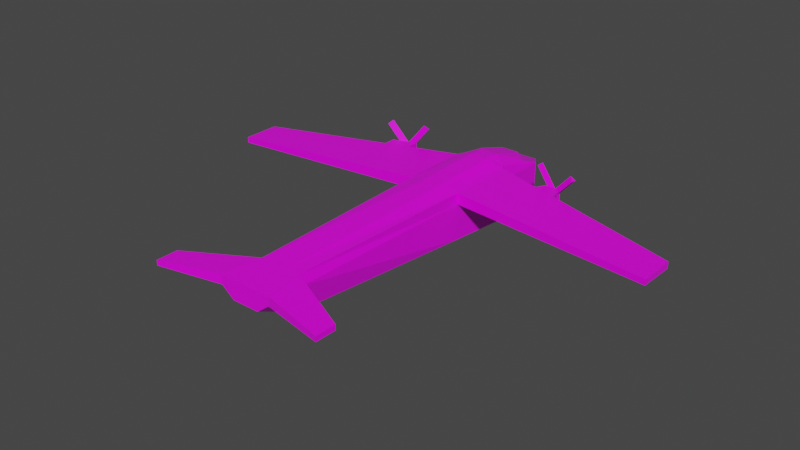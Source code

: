 # Source: plane.blend  (saved by Blender 2.92.15; exported with 4.5.12 LTS)
import bpy
from mathutils import Matrix  # noqa: F401  (used for matrix-valued properties, if any)

bpy.ops.wm.read_factory_settings(use_empty=True)
scene = bpy.context.scene
scene.name = 'Scene'

# ---- collections
col_collection = bpy.data.collections.new('Collection'); scene.collection.children.link(col_collection)

# ---- images (referenced by path relative to the original .blend; pixels are not part of the script)
import os
ASSET_DIR = os.environ.get("B2B_ASSET_DIR", "")  # directory of the original .blend (textures are referenced by path, not embedded)
HERE = os.path.dirname(os.path.abspath(__file__))  # packed textures are extracted next to this script under _unpacked/

def load_image(name, relpath, width, height, colorspace="sRGB"):
    """Load a texture the original file referenced (path relative to the .blend, or extracted next to this script)."""
    p = next((c for c in (os.path.join(HERE, relpath), os.path.join(ASSET_DIR, relpath)) if relpath and os.path.exists(c)), "")
    if p:
        img = bpy.data.images.load(p, check_existing=True)
        img.name = name
    else:  # same state as the original file: an image datablock whose file is absent (Cycles renders it pink)
        img = bpy.data.images.new(name, width, height)
        img.source = "FILE"
        img.filepath = "//" + (relpath or name)
    img.colorspace_settings.name = colorspace
    return img
img_color_pallate_png = load_image('color pallate.png', 'textures/color pallate.png', 1024, 1024, 'sRGB')

# ---- materials (node trees are filled in below, after node groups)
mat_material = bpy.data.materials.new('Material')
mat_material.alpha_threshold = 0.0
mat_material.use_transparent_shadow = False
mat_material.line_color = (0.0, 0.0, 0.0, 1.0)

# ---- material node trees
mat_material.use_nodes = True; mat_material.node_tree.nodes.clear()
_N = mat_material.node_tree.nodes; _L = mat_material.node_tree.links
n0 = _N.new('ShaderNodeOutputMaterial'); n0.name = 'Material Output'; n0.location = (300, 300)
n1 = _N.new('ShaderNodeBsdfPrincipled'); n1.name = 'Principled BSDF'; n1.location = (10, 300)
n1.distribution = 'GGX'
n1.subsurface_method = 'BURLEY'
n1.inputs[2].default_value = 0.4
n1.inputs[3].default_value = 1.45
n1.inputs[27].default_value = (0.0, 0.0, 0.0, 1.0)
n1.inputs[28].default_value = 1.0
n2 = _N.new('ShaderNodeTexImage'); n2.name = 'Image Texture'; n2.location = (-340, 178)
n2.image = img_color_pallate_png
n2.interpolation = 'Closest'
_L.new(n1.outputs[0], n0.inputs[0])
_L.new(n2.outputs[0], n1.inputs[0])
n0.is_active_output = True

# ---- world
world_world = bpy.data.worlds.new('World'); scene.world = world_world
world_world.use_nodes = True; world_world.node_tree.nodes.clear()
_N = world_world.node_tree.nodes; _L = world_world.node_tree.links
n0 = _N.new('ShaderNodeOutputWorld'); n0.name = 'World Output'; n0.location = (300, 300)
n1 = _N.new('ShaderNodeBackground'); n1.name = 'Background'; n1.location = (10, 300)
n1.inputs[0].default_value = (0.05088, 0.05088, 0.05088, 1.0)
_L.new(n1.outputs[0], n0.inputs[0])
n0.is_active_output = True
world_world.color = (0.05088, 0.05088, 0.05088)
world_world.use_sun_shadow = False
world_world.sun_shadow_jitter_overblur = 0.0

# ---- meshes
me_cube = bpy.data.meshes.new('Cube')
me_cube.from_pydata([(0.8923, 0.146, 1.0), (0.8923, 0.146, -1.0), (1.0, -11.34, 1.0), (0.4951, -11.34, 0.3079), (-0.8923, 0.146, 1.0), (-0.8923, 0.146, -1.0), (-1.0, -11.34, 1.0), (-0.4951, -11.34, 0.3079), (1.0, 2.046, -0.5626), (-1.0, 2.046, -0.5626), (0.8793, 1.323, 0.822), (-0.8793, 1.323, 0.822), (-1.0, -0.04802, -0.9822), (1.0, -0.04802, 1.0), (-1.0, -0.04802, 1.0), (1.0, -0.04802, -0.9822), (-1.0, -2.654, -0.743), (1.0, -2.65, 1.0), (-1.0, -2.65, 1.0), (1.0, -2.654, -0.743), (1.0, 0.146, 0.5435), (-0.9512, -11.34, 0.6646), (0.9512, -11.34, 0.6646), (-1.0, 0.146, 0.5435), (1.0, 2.046, 0.506), (-1.0, 2.046, 0.506), (1.0, -0.04802, 0.5475), (-1.0, -0.04802, 0.5475), (-1.0, -2.65, 0.6021), (1.0, -2.65, 0.6021), (-8.38, -3.331, 0.7323), (-8.38, -1.941, 0.7323), (8.38, -1.941, 0.7323), (8.38, -3.331, 0.7323), (8.38, -1.941, 0.4909), (-8.38, -1.941, 0.4909), (-8.38, -3.331, 0.5201), (8.38, -3.331, 0.5201), (-0.6523, -9.897, -0.3039), (0.7762, -9.897, 1.0), (-0.7762, -9.897, 1.0), (0.6523, -9.897, -0.3039), (-0.8761, -9.897, 0.6542), (0.8761, -9.897, 0.6542), (-3.26, -11.84, 0.6872), (-3.26, -11.84, 0.8702), (3.26, -11.06, 0.8702), (3.26, -11.84, 0.8702), (3.26, -11.84, 0.6872), (3.26, -11.06, 0.6816), (-3.26, -11.06, 0.8702), (-3.26, -11.06, 0.6816), (0.4149, 2.962, -0.25), (-0.4149, 2.962, -0.25), (0.4149, 2.962, 0.1934), (-0.4149, 2.962, 0.1934), (1.82, -0.2584, 0.9703), (2.64, -0.4687, 0.9405), (3.46, -0.6791, 0.9108), (4.28, -0.8894, 0.881), (5.1, -1.1, 0.8513), (5.92, -1.31, 0.8215), (6.74, -1.52, 0.7918), (7.56, -1.731, 0.762), (7.56, -1.731, 0.4972), (6.74, -1.52, 0.5035), (5.92, -1.31, 0.5098), (5.1, -1.1, 0.5161), (4.28, -0.8894, 0.5224), (3.46, -0.6791, 0.5287), (2.64, -0.4687, 0.535), (1.82, -0.2584, 0.5413), (1.82, -2.725, 0.9703), (2.64, -2.801, 0.9405), (3.46, -2.877, 0.9108), (4.28, -2.952, 0.881), (5.1, -3.028, 0.8513), (5.92, -3.104, 0.8215), (6.74, -3.18, 0.7918), (7.56, -3.255, 0.762), (1.82, -2.725, 0.593), (2.64, -2.801, 0.5839), (3.46, -2.877, 0.5748), (4.28, -2.952, 0.5657), (5.1, -3.028, 0.5565), (5.92, -3.104, 0.5474), (6.74, -3.18, 0.5383), (7.56, -3.255, 0.5292), (-1.922, -0.2847, 0.5405), (-2.845, -0.5213, 0.5334), (-3.767, -0.758, 0.5263), (-4.69, -0.9946, 0.5192), (-5.612, -1.231, 0.5122), (-6.535, -1.468, 0.5051), (-7.457, -1.705, 0.498), (-7.457, -1.705, 0.7657), (-6.535, -1.468, 0.7992), (-5.612, -1.231, 0.8327), (-4.69, -0.9946, 0.8661), (-3.767, -0.758, 0.8996), (-2.845, -0.5213, 0.9331), (-1.922, -0.2847, 0.9665), (-1.922, -2.735, 0.5919), (-2.845, -2.82, 0.5816), (-3.767, -2.905, 0.5714), (-4.69, -2.99, 0.5611), (-5.612, -3.075, 0.5508), (-6.535, -3.161, 0.5406), (-7.457, -3.246, 0.5303), (-1.922, -2.735, 0.9665), (-2.845, -2.82, 0.9331), (-3.767, -2.905, 0.8996), (-4.69, -2.99, 0.8661), (-5.612, -3.075, 0.8327), (-6.535, -3.161, 0.7992), (-7.457, -3.246, 0.7657), (2.75, -0.05222, 0.8836), (3.35, -0.206, 0.8618), (3.35, -0.206, 0.5825), (2.75, -0.05222, 0.5871), (-2.845, -0.07652, 0.5334), (-3.767, -0.3132, 0.5263), (-3.767, -0.3132, 0.8996), (-2.845, -0.07652, 0.9331), (3.071, 0.08862, 0.7976), (3.071, 0.08862, 0.7976), (3.193, -0.03193, 0.6588), (2.906, 0.04165, 0.661), (-3.137, 0.01961, 0.6536), (-3.475, -0.06706, 0.651), (-3.324, 0.05825, 0.7939), (-3.324, 0.05825, 0.7939), (3.071, 0.08862, 0.7976), (3.071, 0.08862, 0.7976), (3.236, 0.1356, 0.6588), (2.949, 0.2092, 0.661), (3.193, -0.03193, 0.6588), (2.906, 0.04165, 0.661), (3.071, 0.08862, 0.7976), (3.071, 0.08862, 0.7976), (3.236, 0.1356, 0.6588), (2.949, 0.2092, 0.661), (3.071, 0.08862, 0.7976), (3.071, 0.08862, 0.7976), (2.414, 0.2572, 1.532), (2.249, 0.2102, 1.396), (2.414, 0.2572, 1.532), (2.292, 0.3777, 1.396), (3.22, 0.04453, -0.3412), (2.933, 0.1181, -0.339), (3.229, 0.0901, -0.3412), (2.942, 0.1637, -0.339), (3.734, -0.08137, 1.527), (3.856, -0.2019, 1.388), (3.734, -0.08137, 1.527), (3.899, -0.0344, 1.388), (-3.172, 0.1836, 0.6536), (-3.51, 0.09688, 0.651), (-3.324, 0.05825, 0.7939), (-3.324, 0.05825, 0.7939), (-4.095, -0.1992, 1.424), (-3.944, -0.07389, 1.567), (-4.13, -0.03525, 1.424), (-3.944, -0.07389, 1.567), (-2.524, 0.1503, 1.433), (-2.71, 0.1889, 1.573), (-2.559, 0.3142, 1.433), (-2.71, 0.1889, 1.573), (-3.227, 0.05494, -0.347), (-3.408, 0.008476, -0.3484), (-3.235, 0.09284, -0.347), (-3.416, 0.04638, -0.3484), (0.3333, 0.5379, -1.177), (-0.3333, 0.5379, -1.177), (0.3333, -11.34, 1.0), (-0.3333, -11.34, 1.0), (-0.165, -11.34, 0.3079), (0.165, -11.34, 0.3079), (-0.3333, 0.5379, 1.177), (0.3333, 0.5379, 1.177), (0.3333, 2.046, -0.5626), (-0.3333, 2.046, -0.5626), (-0.3333, 1.839, 0.822), (0.3333, 1.839, 0.822), (0.3333, -0.04802, -0.9822), (-0.3333, -0.04802, -0.9822), (-0.3333, -0.04802, 1.211), (0.3333, -0.04802, 1.211), (0.3333, -2.654, -0.743), (-0.3333, -2.654, -0.743), (-0.3333, -2.65, 1.138), (0.3333, -2.65, 1.138), (-0.3333, 2.046, 0.506), (0.3333, 2.046, 0.506), (0.3171, -11.34, 0.6646), (-0.3171, -11.34, 0.6646), (0.2174, -9.897, -0.3039), (-0.2174, -9.897, -0.3039), (-0.2587, -9.897, 1.0), (0.2587, -9.897, 1.0), (0.1383, 2.962, -0.25), (-0.1383, 2.962, -0.25), (-0.1383, 2.962, 0.1934), (0.1383, 2.962, 0.1934)], [], [(198, 40, 6, 175), (195, 175, 6, 21), (27, 14, 4, 23), (196, 41, 3, 177), (39, 2, 47, 46), (23, 4, 11, 25), (193, 183, 10, 24), (173, 5, 9, 181), (179, 0, 10, 183), (20, 1, 8, 24), (20, 0, 13, 26), (172, 1, 15, 184), (63, 79, 33, 32), (178, 4, 14, 186), (42, 40, 18, 28), (64, 63, 32, 34), (184, 15, 19, 188), (186, 14, 18, 190), (15, 26, 29, 19), (38, 42, 28, 16), (16, 28, 27, 12), (1, 20, 26, 15), (0, 20, 24, 10), (193, 24, 54, 203), (5, 23, 25, 9), (41, 43, 22, 3), (12, 27, 23, 5), (176, 195, 21, 7), (36, 30, 31, 35), (34, 32, 33, 37), (79, 87, 37, 33), (95, 94, 35, 31), (94, 108, 36, 35), (87, 64, 34, 37), (108, 115, 30, 36), (115, 95, 31, 30), (19, 29, 43, 41), (7, 21, 42, 38), (22, 43, 49, 48), (29, 17, 39, 43), (188, 19, 41, 196), (190, 18, 40, 198), (49, 46, 47, 48), (44, 45, 50, 51), (2, 22, 48, 47), (40, 42, 51, 50), (21, 6, 45, 44), (42, 21, 44, 51), (6, 40, 50, 45), (43, 39, 46, 49), (200, 203, 54, 52), (9, 25, 55, 53), (181, 9, 53, 201), (24, 8, 52, 54), (29, 26, 71, 80), (80, 71, 70, 81), (81, 70, 69, 82), (82, 69, 68, 83), (83, 68, 67, 84), (84, 67, 66, 85), (85, 66, 65, 86), (86, 65, 64, 87), (17, 29, 80, 72), (72, 80, 81, 73), (73, 81, 82, 74), (74, 82, 83, 75), (75, 83, 84, 76), (76, 84, 85, 77), (77, 85, 86, 78), (78, 86, 87, 79), (26, 13, 56, 71), (71, 56, 57, 70), (90, 99, 122, 121), (69, 58, 59, 68), (68, 59, 60, 67), (67, 60, 61, 66), (66, 61, 62, 65), (65, 62, 63, 64), (13, 17, 72, 56), (56, 72, 73, 57), (57, 73, 74, 58), (58, 74, 75, 59), (59, 75, 76, 60), (60, 76, 77, 61), (61, 77, 78, 62), (62, 78, 79, 63), (18, 14, 101, 109), (109, 101, 100, 110), (110, 100, 99, 111), (111, 99, 98, 112), (112, 98, 97, 113), (113, 97, 96, 114), (114, 96, 95, 115), (28, 18, 109, 102), (102, 109, 110, 103), (103, 110, 111, 104), (104, 111, 112, 105), (105, 112, 113, 106), (106, 113, 114, 107), (107, 114, 115, 108), (27, 28, 102, 88), (88, 102, 103, 89), (89, 103, 104, 90), (90, 104, 105, 91), (91, 105, 106, 92), (92, 106, 107, 93), (93, 107, 108, 94), (14, 27, 88, 101), (101, 88, 89, 100), (89, 90, 121, 120), (99, 90, 91, 98), (98, 91, 92, 97), (97, 92, 93, 96), (96, 93, 94, 95), (118, 119, 127, 126), (123, 120, 128, 131), (70, 57, 116, 119), (69, 70, 119, 118), (99, 100, 123, 122), (58, 69, 118, 117), (100, 89, 120, 123), (57, 58, 117, 116), (124, 132, 142, 138), (119, 116, 124, 127), (116, 117, 125, 124), (117, 118, 126, 125), (159, 131, 165, 167), (120, 121, 129, 128), (121, 122, 130, 129), (122, 123, 131, 130), (132, 133, 134, 135), (125, 126, 136, 139), (132, 135, 141, 142), (140, 143, 154, 155), (141, 140, 150, 151), (137, 138, 144, 145), (126, 127, 137, 136), (133, 125, 139, 143), (134, 133, 143, 140), (135, 134, 140, 141), (127, 124, 138, 137), (145, 144, 146, 147), (141, 137, 145, 147), (142, 141, 147, 146), (138, 142, 146, 144), (137, 141, 151, 149), (140, 136, 148, 150), (136, 137, 149, 148), (152, 153, 155, 154), (136, 140, 155, 153), (139, 136, 153, 152), (143, 139, 152, 154), (149, 151, 150, 148), (159, 156, 157, 158), (128, 129, 169, 168), (130, 158, 163, 161), (160, 161, 163, 162), (158, 157, 162, 163), (157, 129, 160, 162), (129, 130, 161, 160), (165, 164, 166, 167), (131, 128, 164, 165), (128, 156, 166, 164), (156, 159, 167, 166), (168, 169, 171, 170), (129, 157, 171, 169), (156, 128, 168, 170), (157, 156, 170, 171), (8, 180, 200, 52), (180, 181, 201, 200), (53, 55, 202, 201), (201, 202, 203, 200), (17, 191, 199, 39), (191, 190, 198, 199), (16, 189, 197, 38), (189, 188, 196, 197), (3, 22, 194, 177), (177, 194, 195, 176), (25, 192, 202, 55), (192, 193, 203, 202), (13, 187, 191, 17), (187, 186, 190, 191), (12, 185, 189, 16), (185, 184, 188, 189), (0, 179, 187, 13), (179, 178, 186, 187), (5, 173, 185, 12), (173, 172, 184, 185), (4, 178, 182, 11), (178, 179, 183, 182), (1, 172, 180, 8), (172, 173, 181, 180), (25, 11, 182, 192), (192, 182, 183, 193), (38, 197, 176, 7), (197, 196, 177, 176), (22, 2, 174, 194), (194, 174, 175, 195), (39, 199, 174, 2), (199, 198, 175, 174)])
_uv = me_cube.uv_layers.new(name='UVMap')
_uv.uv.foreach_set('vector', [0.9106, 0.8347, 0.9106, 0.8347, 0.9106, 0.8347, 0.9106, 0.8347, 0.9106, 0.8347, 0.9106, 0.8347, 0.9106, 0.8347, 0.9106, 0.8347, 0.3618, 0.8076, 0.3618, 0.8076, 0.3618, 0.8076, 0.3618, 0.8076, 0.9106, 0.8347, 0.9106, 0.8347, 0.9106, 0.8347, 0.9106, 0.8347, 0.9106, 0.8347, 0.9106, 0.8347, 0.9106, 0.8347, 0.9106, 0.8347, 0.3618, 0.8076, 0.3618, 0.8076, 0.3618, 0.8076, 0.3618, 0.8076, 0.3102, 0.8125, 0.3102, 0.8125, 0.3102, 0.8125, 0.3102, 0.8125, 0.9106, 0.8347, 0.9106, 0.8347, 0.9106, 0.8347, 0.9106, 0.8347, 0.3102, 0.8125, 0.3102, 0.8125, 0.3102, 0.8125, 0.3102, 0.8125, 0.9106, 0.8347, 0.9106, 0.8347, 0.9106, 0.8347, 0.9106, 0.8347, 0.3618, 0.8076, 0.3618, 0.8076, 0.3618, 0.8076, 0.3618, 0.8076, 0.9106, 0.8347, 0.9106, 0.8347, 0.9106, 0.8347, 0.9106, 0.8347, 0.9604, 0.8359, 0.9604, 0.8359, 0.9604, 0.8359, 0.9604, 0.8359, 0.3618, 0.8076, 0.3618, 0.8076, 0.3618, 0.8076, 0.3618, 0.8076, 0.9106, 0.8347, 0.9106, 0.8347, 0.9106, 0.8347, 0.9106, 0.8347, 0.9604, 0.8359, 0.9604, 0.8359, 0.9604, 0.8359, 0.9604, 0.8359, 0.9106, 0.8347, 0.9106, 0.8347, 0.9106, 0.8347, 0.9106, 0.8347, 0.9106, 0.8347, 0.9106, 0.8347, 0.9106, 0.8347, 0.9106, 0.8347, 0.9106, 0.8347, 0.9106, 0.8347, 0.9106, 0.8347, 0.9106, 0.8347, 0.9106, 0.8347, 0.9106, 0.8347, 0.9106, 0.8347, 0.9106, 0.8347, 0.9106, 0.8347, 0.9106, 0.8347, 0.9106, 0.8347, 0.9106, 0.8347, 0.9106, 0.8347, 0.9106, 0.8347, 0.9106, 0.8347, 0.9106, 0.8347, 0.3618, 0.8076, 0.3618, 0.8076, 0.3618, 0.8076, 0.3618, 0.8076, 0.9106, 0.8347, 0.9106, 0.8347, 0.9106, 0.8347, 0.9106, 0.8347, 0.9106, 0.8347, 0.9106, 0.8347, 0.9106, 0.8347, 0.9106, 0.8347, 0.9106, 0.8347, 0.9106, 0.8347, 0.9106, 0.8347, 0.9106, 0.8347, 0.9106, 0.8347, 0.9106, 0.8347, 0.9106, 0.8347, 0.9106, 0.8347, 0.9106, 0.8347, 0.9106, 0.8347, 0.9106, 0.8347, 0.9106, 0.8347, 0.9604, 0.8359, 0.9604, 0.8359, 0.9604, 0.8359, 0.9604, 0.8359, 0.9604, 0.8359, 0.9604, 0.8359, 0.9604, 0.8359, 0.9604, 0.8359, 0.9604, 0.8359, 0.9604, 0.8359, 0.9604, 0.8359, 0.9604, 0.8359, 0.9604, 0.8359, 0.9604, 0.8359, 0.9604, 0.8359, 0.9604, 0.8359, 0.9604, 0.8359, 0.9604, 0.8359, 0.9604, 0.8359, 0.9604, 0.8359, 0.9604, 0.8359, 0.9604, 0.8359, 0.9604, 0.8359, 0.9604, 0.8359, 0.9604, 0.8359, 0.9604, 0.8359, 0.9604, 0.8359, 0.9604, 0.8359, 0.9604, 0.8359, 0.9604, 0.8359, 0.9604, 0.8359, 0.9604, 0.8359, 0.9106, 0.8347, 0.9106, 0.8347, 0.9106, 0.8347, 0.9106, 0.8347, 0.9106, 0.8347, 0.9106, 0.8347, 0.9106, 0.8347, 0.9106, 0.8347, 0.9106, 0.8347, 0.9106, 0.8347, 0.9106, 0.8347, 0.9106, 0.8347, 0.9106, 0.8347, 0.9106, 0.8347, 0.9106, 0.8347, 0.9106, 0.8347, 0.9106, 0.8347, 0.9106, 0.8347, 0.9106, 0.8347, 0.9106, 0.8347, 0.9106, 0.8347, 0.9106, 0.8347, 0.9106, 0.8347, 0.9106, 0.8347, 0.9106, 0.8347, 0.9106, 0.8347, 0.9106, 0.8347, 0.9106, 0.8347, 0.9106, 0.8347, 0.9106, 0.8347, 0.9106, 0.8347, 0.9106, 0.8347, 0.9106, 0.8347, 0.9106, 0.8347, 0.9106, 0.8347, 0.9106, 0.8347, 0.9106, 0.8347, 0.9106, 0.8347, 0.9106, 0.8347, 0.9106, 0.8347, 0.9106, 0.8347, 0.9106, 0.8347, 0.9106, 0.8347, 0.9106, 0.8347, 0.9106, 0.8347, 0.9106, 0.8347, 0.9106, 0.8347, 0.9106, 0.8347, 0.9106, 0.8347, 0.9106, 0.8347, 0.9106, 0.8347, 0.9106, 0.8347, 0.9106, 0.8347, 0.9106, 0.8347, 0.9106, 0.8347, 0.9106, 0.8347, 0.9106, 0.8347, 0.9106, 0.8347, 0.9106, 0.8347, 0.9106, 0.8347, 0.9106, 0.8347, 0.9106, 0.8347, 0.9106, 0.8347, 0.9106, 0.8347, 0.9106, 0.8347, 0.9106, 0.8347, 0.9106, 0.8347, 0.9106, 0.8347, 0.9106, 0.8347, 0.9106, 0.8347, 0.9106, 0.8347, 0.9106, 0.8347, 0.9604, 0.8359, 0.9604, 0.8359, 0.9604, 0.8359, 0.9604, 0.8359, 0.9106, 0.8347, 0.9106, 0.8347, 0.9106, 0.8347, 0.9106, 0.8347, 0.9106, 0.8347, 0.9106, 0.8347, 0.9106, 0.8347, 0.9106, 0.8347, 0.9604, 0.8359, 0.9604, 0.8359, 0.9604, 0.8359, 0.9604, 0.8359, 0.9604, 0.8359, 0.9604, 0.8359, 0.9604, 0.8359, 0.9604, 0.8359, 0.9604, 0.8359, 0.9604, 0.8359, 0.9604, 0.8359, 0.9604, 0.8359, 0.9604, 0.8359, 0.9604, 0.8359, 0.9604, 0.8359, 0.9604, 0.8359, 0.9604, 0.8359, 0.9604, 0.8359, 0.9604, 0.8359, 0.9604, 0.8359, 0.9106, 0.8347, 0.9106, 0.8347, 0.9106, 0.8347, 0.9106, 0.8347, 0.9106, 0.8347, 0.9106, 0.8347, 0.9106, 0.8347, 0.9106, 0.8347, 0.9106, 0.8347, 0.9106, 0.8347, 0.9106, 0.8347, 0.9106, 0.8347, 0.9604, 0.8359, 0.9604, 0.8359, 0.9604, 0.8359, 0.9604, 0.8359, 0.9604, 0.8359, 0.9604, 0.8359, 0.9604, 0.8359, 0.9604, 0.8359, 0.9604, 0.8359, 0.9604, 0.8359, 0.9604, 0.8359, 0.9604, 0.8359, 0.9604, 0.8359, 0.9604, 0.8359, 0.9604, 0.8359, 0.9604, 0.8359, 0.9604, 0.8359, 0.9604, 0.8359, 0.9604, 0.8359, 0.9604, 0.8359, 0.9604, 0.8359, 0.9604, 0.8359, 0.9604, 0.8359, 0.9604, 0.8359, 0.9604, 0.8359, 0.9604, 0.8359, 0.9604, 0.8359, 0.9604, 0.8359, 0.9604, 0.8359, 0.9604, 0.8359, 0.9604, 0.8359, 0.9604, 0.8359, 0.9604, 0.8359, 0.9604, 0.8359, 0.9604, 0.8359, 0.9604, 0.8359, 0.9604, 0.8359, 0.9604, 0.8359, 0.9604, 0.8359, 0.9604, 0.8359, 0.9604, 0.8359, 0.9604, 0.8359, 0.9604, 0.8359, 0.9604, 0.8359, 0.9604, 0.8359, 0.9604, 0.8359, 0.9604, 0.8359, 0.9604, 0.8359, 0.9604, 0.8359, 0.9604, 0.8359, 0.9604, 0.8359, 0.9604, 0.8359, 0.9106, 0.8347, 0.9106, 0.8347, 0.9106, 0.8347, 0.9106, 0.8347, 0.9604, 0.8359, 0.9604, 0.8359, 0.9604, 0.8359, 0.9604, 0.8359, 0.9604, 0.8359, 0.9604, 0.8359, 0.9604, 0.8359, 0.9604, 0.8359, 0.9604, 0.8359, 0.9604, 0.8359, 0.9604, 0.8359, 0.9604, 0.8359, 0.9604, 0.8359, 0.9604, 0.8359, 0.9604, 0.8359, 0.9604, 0.8359, 0.9604, 0.8359, 0.9604, 0.8359, 0.9604, 0.8359, 0.9604, 0.8359, 0.9604, 0.8359, 0.9604, 0.8359, 0.9604, 0.8359, 0.9604, 0.8359, 0.9604, 0.8359, 0.9604, 0.8359, 0.9604, 0.8359, 0.9604, 0.8359, 0.9106, 0.8347, 0.9106, 0.8347, 0.9106, 0.8347, 0.9106, 0.8347, 0.9604, 0.8359, 0.9604, 0.8359, 0.9604, 0.8359, 0.9604, 0.8359, 0.9604, 0.8359, 0.9604, 0.8359, 0.9604, 0.8359, 0.9604, 0.8359, 0.9604, 0.8359, 0.9604, 0.8359, 0.9604, 0.8359, 0.9604, 0.8359, 0.9604, 0.8359, 0.9604, 0.8359, 0.9604, 0.8359, 0.9604, 0.8359, 0.9604, 0.8359, 0.9604, 0.8359, 0.9604, 0.8359, 0.9604, 0.8359, 0.9604, 0.8359, 0.9604, 0.8359, 0.9604, 0.8359, 0.9604, 0.8359, 0.9106, 0.8347, 0.9106, 0.8347, 0.9106, 0.8347, 0.9106, 0.8347, 0.9604, 0.8359, 0.9604, 0.8359, 0.9604, 0.8359, 0.9604, 0.8359, 0.9604, 0.8359, 0.9604, 0.8359, 0.9604, 0.8359, 0.9604, 0.8359, 0.9604, 0.8359, 0.9604, 0.8359, 0.9604, 0.8359, 0.9604, 0.8359, 0.9604, 0.8359, 0.9604, 0.8359, 0.9604, 0.8359, 0.9604, 0.8359, 0.9604, 0.8359, 0.9604, 0.8359, 0.9604, 0.8359, 0.9604, 0.8359, 0.9604, 0.8359, 0.9604, 0.8359, 0.9604, 0.8359, 0.9604, 0.8359, 0.9604, 0.8359, 0.9604, 0.8359, 0.9604, 0.8359, 0.9604, 0.8359, 0.9604, 0.8359, 0.9604, 0.8359, 0.9604, 0.8359, 0.9604, 0.8359, 0.9604, 0.8359, 0.9604, 0.8359, 0.9604, 0.8359, 0.9604, 0.8359, 0.9604, 0.8359, 0.9604, 0.8359, 0.9604, 0.8359, 0.9604, 0.8359, 0.9604, 0.8359, 0.9604, 0.8359, 0.9604, 0.8359, 0.9604, 0.8359, 0.9604, 0.8359, 0.9604, 0.8359, 0.9604, 0.8359, 0.9604, 0.8359, 0.9604, 0.8359, 0.9604, 0.8359, 0.9604, 0.8359, 0.9604, 0.8359, 0.9604, 0.8359, 0.9604, 0.8359, 0.9604, 0.8359, 0.9604, 0.8359, 0.9604, 0.8359, 0.9604, 0.8359, 0.9604, 0.8359, 0.9604, 0.8359, 0.9604, 0.8359, 0.9604, 0.8359, 0.9604, 0.8359, 0.9604, 0.8359, 0.9604, 0.8359, 0.9604, 0.8359, 0.9604, 0.8359, 0.9604, 0.8359, 0.9604, 0.8359, 0.9604, 0.8359, 0.9604, 0.8359, 0.9604, 0.8359, 0.9604, 0.8359, 0.9604, 0.8359, 0.9604, 0.8359, 0.9604, 0.8359, 0.9604, 0.8359, 0.9604, 0.8359, 0.9604, 0.8359, 0.9604, 0.8359, 0.9604, 0.8359, 0.9604, 0.8359, 0.9604, 0.8359, 0.9604, 0.8359, 0.9604, 0.8359, 0.9604, 0.8359, 0.9604, 0.8359, 0.9604, 0.8359, 0.9604, 0.8359, 0.9604, 0.8359, 0.9604, 0.8359, 0.9604, 0.8359, 0.9604, 0.8359, 0.9604, 0.8359, 0.9604, 0.8359, 0.9604, 0.8359, 0.9604, 0.8359, 0.9604, 0.8359, 0.9604, 0.8359, 0.9604, 0.8359, 0.9604, 0.8359, 0.9604, 0.8359, 0.9604, 0.8359, 0.9604, 0.8359, 0.9604, 0.8359, 0.9604, 0.8359, 0.9604, 0.8359, 0.9604, 0.8359, 0.9604, 0.8359, 0.9604, 0.8359, 0.9604, 0.8359, 0.9604, 0.8359, 0.1914, 0.7953, 0.1914, 0.7953, 0.1914, 0.7953, 0.1914, 0.7953, 0.9604, 0.8359, 0.9604, 0.8359, 0.9604, 0.8359, 0.9604, 0.8359, 0.9604, 0.8359, 0.9604, 0.8359, 0.9604, 0.8359, 0.9604, 0.8359, 0.9604, 0.8359, 0.9604, 0.8359, 0.9604, 0.8359, 0.9604, 0.8359, 0.1914, 0.7953, 0.1914, 0.7953, 0.1914, 0.7953, 0.1914, 0.7953, 0.9604, 0.8359, 0.9604, 0.8359, 0.9604, 0.8359, 0.9604, 0.8359, 0.9604, 0.8359, 0.9604, 0.8359, 0.9604, 0.8359, 0.9604, 0.8359, 0.9604, 0.8359, 0.9604, 0.8359, 0.9604, 0.8359, 0.9604, 0.8359, 0.9321, 0.9134, 0.9321, 0.9134, 0.9321, 0.9134, 0.9321, 0.9134, 0.1914, 0.7953, 0.1914, 0.7953, 0.1914, 0.7953, 0.1914, 0.7953, 0.1914, 0.7953, 0.1914, 0.7953, 0.1914, 0.7953, 0.1914, 0.7953, 0.9321, 0.9134, 0.9321, 0.9134, 0.9321, 0.9134, 0.9321, 0.9134, 0.9321, 0.9134, 0.9321, 0.9134, 0.9321, 0.9134, 0.9321, 0.9134, 0.9321, 0.9134, 0.9321, 0.9134, 0.9321, 0.9134, 0.9321, 0.9134, 0.1914, 0.7953, 0.1914, 0.7953, 0.1914, 0.7953, 0.1914, 0.7953, 0.1914, 0.7953, 0.1914, 0.7953, 0.1914, 0.7953, 0.1914, 0.7953, 0.1914, 0.7953, 0.1914, 0.7953, 0.1914, 0.7953, 0.1914, 0.7953, 0.1914, 0.7953, 0.1914, 0.7953, 0.1914, 0.7953, 0.1914, 0.7953, 0.1914, 0.7953, 0.1914, 0.7953, 0.1914, 0.7953, 0.1914, 0.7953, 0.9321, 0.9134, 0.9321, 0.9134, 0.9321, 0.9134, 0.9321, 0.9134, 0.9321, 0.9134, 0.9321, 0.9134, 0.9321, 0.9134, 0.9321, 0.9134, 0.9321, 0.9134, 0.9321, 0.9134, 0.9321, 0.9134, 0.9321, 0.9134, 0.1914, 0.7953, 0.1914, 0.7953, 0.1914, 0.7953, 0.1914, 0.7953, 0.9321, 0.9134, 0.9321, 0.9134, 0.9321, 0.9134, 0.9321, 0.9134, 0.9321, 0.9134, 0.9321, 0.9134, 0.9321, 0.9134, 0.9321, 0.9134, 0.9321, 0.9134, 0.9321, 0.9134, 0.9321, 0.9134, 0.9321, 0.9134, 0.9321, 0.9134, 0.9321, 0.9134, 0.9321, 0.9134, 0.9321, 0.9134, 0.9321, 0.9134, 0.9321, 0.9134, 0.9321, 0.9134, 0.9321, 0.9134, 0.9321, 0.9134, 0.9321, 0.9134, 0.9321, 0.9134, 0.9321, 0.9134, 0.1914, 0.7953, 0.1914, 0.7953, 0.1914, 0.7953, 0.1914, 0.7953, 0.9321, 0.9134, 0.9321, 0.9134, 0.9321, 0.9134, 0.9321, 0.9134, 0.9321, 0.9134, 0.9321, 0.9134, 0.9321, 0.9134, 0.9321, 0.9134, 0.9321, 0.9134, 0.9321, 0.9134, 0.9321, 0.9134, 0.9321, 0.9134, 0.1914, 0.7953, 0.1914, 0.7953, 0.1914, 0.7953, 0.1914, 0.7953, 0.9321, 0.9134, 0.9321, 0.9134, 0.9321, 0.9134, 0.9321, 0.9134, 0.9321, 0.9134, 0.9321, 0.9134, 0.9321, 0.9134, 0.9321, 0.9134, 0.9321, 0.9134, 0.9321, 0.9134, 0.9321, 0.9134, 0.9321, 0.9134, 0.9321, 0.9134, 0.9321, 0.9134, 0.9321, 0.9134, 0.9321, 0.9134, 0.9321, 0.9134, 0.9321, 0.9134, 0.9321, 0.9134, 0.9321, 0.9134, 0.9321, 0.9134, 0.9321, 0.9134, 0.9321, 0.9134, 0.9321, 0.9134, 0.9321, 0.9134, 0.9321, 0.9134, 0.9321, 0.9134, 0.9321, 0.9134, 0.9321, 0.9134, 0.9321, 0.9134, 0.9321, 0.9134, 0.9321, 0.9134, 0.9321, 0.9134, 0.9321, 0.9134, 0.9321, 0.9134, 0.9321, 0.9134, 0.9321, 0.9134, 0.9321, 0.9134, 0.9321, 0.9134, 0.9321, 0.9134, 0.9321, 0.9134, 0.9321, 0.9134, 0.9321, 0.9134, 0.9321, 0.9134, 0.9321, 0.9134, 0.9321, 0.9134, 0.9321, 0.9134, 0.9321, 0.9134, 0.9106, 0.8347, 0.9106, 0.8347, 0.9106, 0.8347, 0.9106, 0.8347, 0.9106, 0.8347, 0.9106, 0.8347, 0.9106, 0.8347, 0.9106, 0.8347, 0.9106, 0.8347, 0.9106, 0.8347, 0.9106, 0.8347, 0.9106, 0.8347, 0.9106, 0.8347, 0.9106, 0.8347, 0.9106, 0.8347, 0.9106, 0.8347, 0.9106, 0.8347, 0.9106, 0.8347, 0.9106, 0.8347, 0.9106, 0.8347, 0.9106, 0.8347, 0.9106, 0.8347, 0.9106, 0.8347, 0.9106, 0.8347, 0.9106, 0.8347, 0.9106, 0.8347, 0.9106, 0.8347, 0.9106, 0.8347, 0.9106, 0.8347, 0.9106, 0.8347, 0.9106, 0.8347, 0.9106, 0.8347, 0.9106, 0.8347, 0.9106, 0.8347, 0.9106, 0.8347, 0.9106, 0.8347, 0.9106, 0.8347, 0.9106, 0.8347, 0.9106, 0.8347, 0.9106, 0.8347, 0.9106, 0.8347, 0.9106, 0.8347, 0.9106, 0.8347, 0.9106, 0.8347, 0.9106, 0.8347, 0.9106, 0.8347, 0.9106, 0.8347, 0.9106, 0.8347, 0.9106, 0.8347, 0.9106, 0.8347, 0.9106, 0.8347, 0.9106, 0.8347, 0.9106, 0.8347, 0.9106, 0.8347, 0.9106, 0.8347, 0.9106, 0.8347, 0.9106, 0.8347, 0.9106, 0.8347, 0.9106, 0.8347, 0.9106, 0.8347, 0.9106, 0.8347, 0.9106, 0.8347, 0.9106, 0.8347, 0.9106, 0.8347, 0.3618, 0.8076, 0.3618, 0.8076, 0.3618, 0.8076, 0.3618, 0.8076, 0.3618, 0.8076, 0.3618, 0.8076, 0.3618, 0.8076, 0.3618, 0.8076, 0.9106, 0.8347, 0.9106, 0.8347, 0.9106, 0.8347, 0.9106, 0.8347, 0.9106, 0.8347, 0.9106, 0.8347, 0.9106, 0.8347, 0.9106, 0.8347, 0.3102, 0.8125, 0.3102, 0.8125, 0.3102, 0.8125, 0.3102, 0.8125, 0.3102, 0.8125, 0.3102, 0.8125, 0.3102, 0.8125, 0.3102, 0.8125, 0.9106, 0.8347, 0.9106, 0.8347, 0.9106, 0.8347, 0.9106, 0.8347, 0.9106, 0.8347, 0.9106, 0.8347, 0.9106, 0.8347, 0.9106, 0.8347, 0.3102, 0.8125, 0.3102, 0.8125, 0.3102, 0.8125, 0.3102, 0.8125, 0.3102, 0.8125, 0.3102, 0.8125, 0.3102, 0.8125, 0.3102, 0.8125, 0.9106, 0.8347, 0.9106, 0.8347, 0.9106, 0.8347, 0.9106, 0.8347, 0.9106, 0.8347, 0.9106, 0.8347, 0.9106, 0.8347, 0.9106, 0.8347, 0.9106, 0.8347, 0.9106, 0.8347, 0.9106, 0.8347, 0.9106, 0.8347, 0.9106, 0.8347, 0.9106, 0.8347, 0.9106, 0.8347, 0.9106, 0.8347, 0.9106, 0.8347, 0.9106, 0.8347, 0.9106, 0.8347, 0.9106, 0.8347, 0.9106, 0.8347, 0.9106, 0.8347, 0.9106, 0.8347, 0.9106, 0.8347])
me_cube.materials.append(mat_material)
me_cube.use_remesh_preserve_volume = False
me_cube.use_remesh_preserve_attributes = False
me_cube.use_mirror_y = True
me_cube.use_mirror_z = True
me_cube.use_mirror_vertex_groups = False
me_cube.update()

# ---- objects
ob_cube = bpy.data.objects.new('Cube', me_cube)

# ---- transforms, parenting, visibility, modifiers, constraints
ob_cube.location = (0.0, 0.0, 0.0)
ob_cube.lock_rotations_4d = False
ob_cube.empty_display_type = 'ARROWS'
ob_cube.lineart.crease_threshold = 0.0
ob_cube.use_mesh_mirror_y = True
ob_cube.use_mesh_mirror_z = True

# ---- collection membership
col_collection.objects.link(ob_cube)

# ---- scene / render settings (as saved in the file)
scene.frame_start = 1; scene.frame_end = 250; scene.frame_set(1)
scene.render.engine = 'BLENDER_EEVEE_NEXT'
scene.cycles.use_denoising = False
scene.cycles.samples = 128
scene.cycles.sampling_pattern = 'TABULATED_SOBOL'
scene.cycles.use_adaptive_sampling = False
scene.cycles.use_light_tree = False
scene.view_settings.view_transform = 'Filmic'
bpy.context.view_layer.update()

# ---- added for rendering (the .blend has no active camera and no usable light): camera, sun
cam_auto = bpy.data.cameras.new('AutoCamera')
cam_auto.lens = 50.0
cam_auto.sensor_width = 36.0
cam_auto.clip_end = 1000.0
ob_auto_camera = bpy.data.objects.new('AutoCamera', cam_auto)
scene.collection.objects.link(ob_auto_camera)
ob_auto_camera.location = (20.8455, -29.4553, 16.8744)
ob_auto_camera.rotation_euler = (1.09748, -7.21219e-08, 0.694738)
scene.camera = ob_auto_camera
light_auto_sun = bpy.data.lights.new('AutoSun', 'SUN')
light_auto_sun.energy = 3.0
light_auto_sun.angle = 0.0523599
ob_auto_sun = bpy.data.objects.new('AutoSun', light_auto_sun)
scene.collection.objects.link(ob_auto_sun)
ob_auto_sun.rotation_euler = (0.872665, 0.174533, 0.523599)
bpy.context.view_layer.update()
